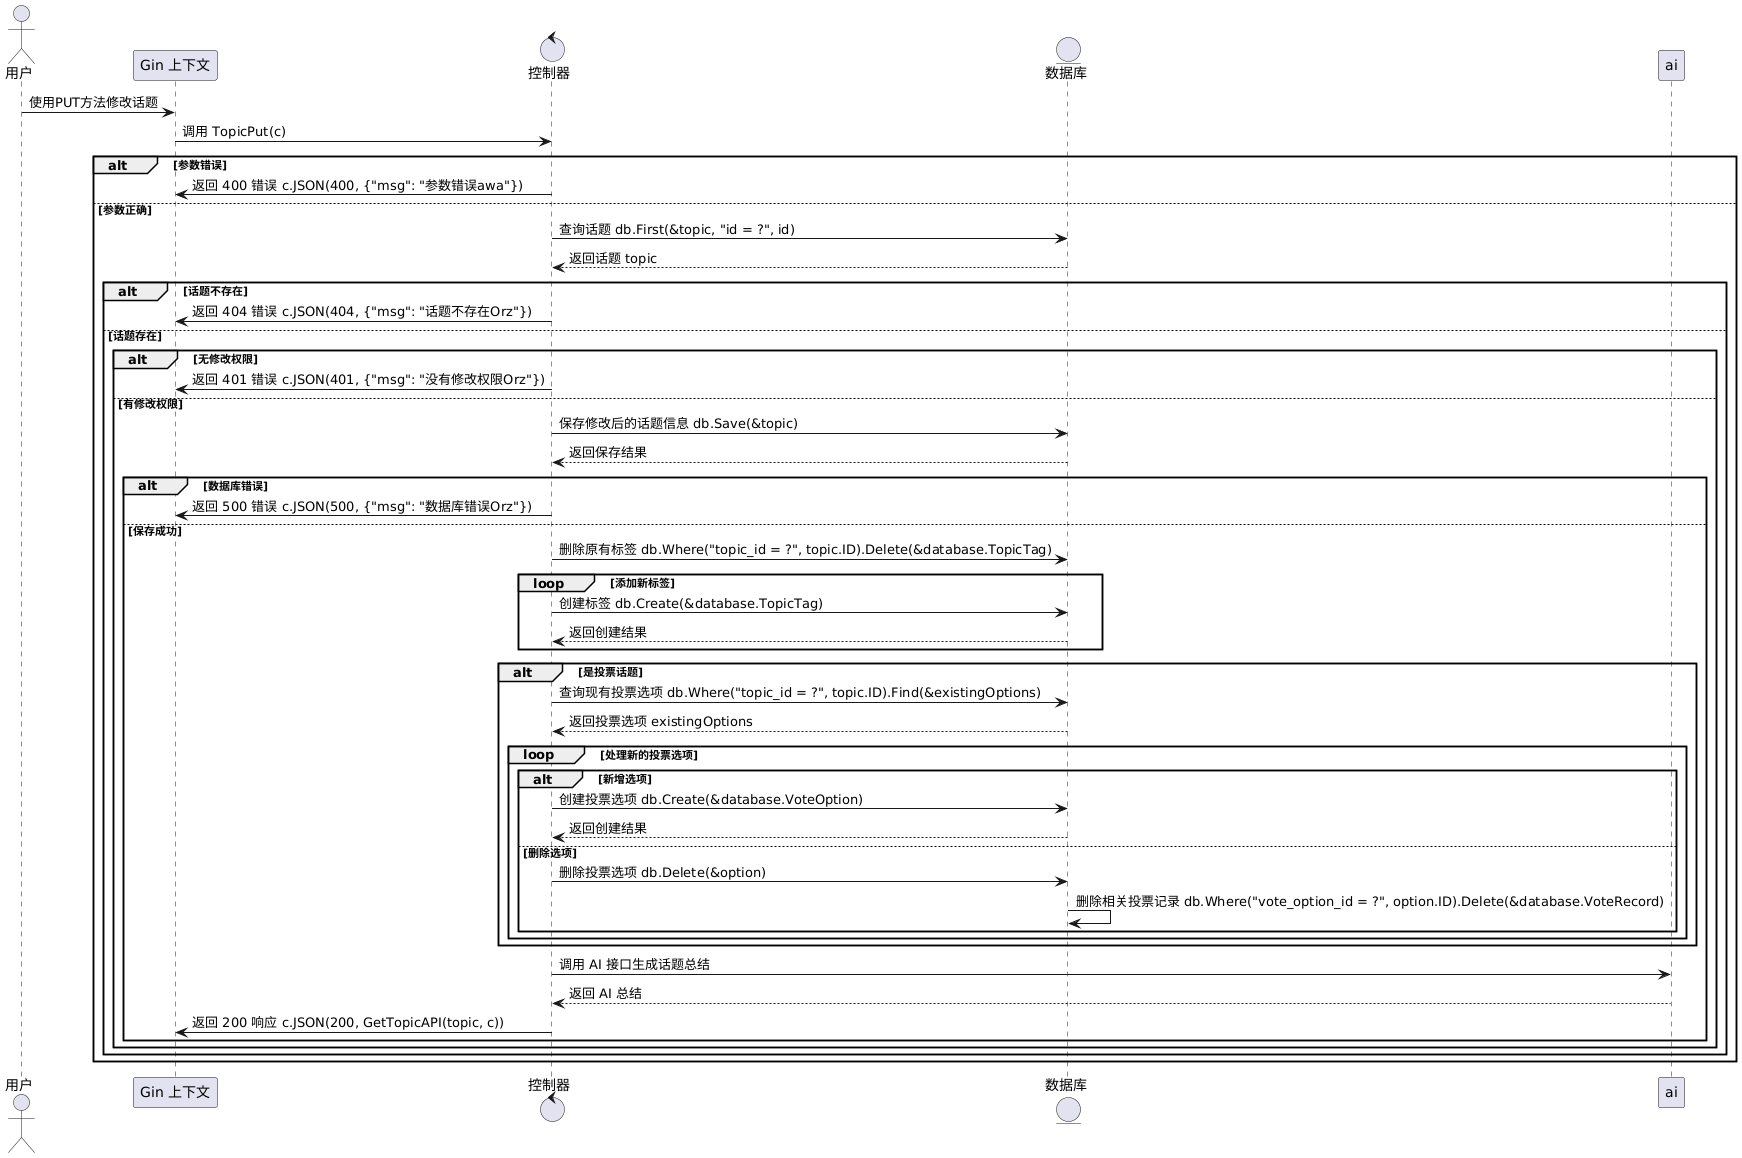

The diagram above was rendered by PlantUML. Its source (embedded in the PNG):
@startuml
actor 用户 as u

participant "Gin 上下文" as c

control "控制器" as ctrl

entity "数据库" as db

u -> c : 使用PUT方法修改话题
c -> ctrl : 调用 TopicPut(c)
alt 参数错误
    ctrl -> c : 返回 400 错误 c.JSON(400, {"msg": "参数错误awa"})
else 参数正确
    ctrl -> db : 查询话题 db.First(&topic, "id = ?", id)
    db --> ctrl : 返回话题 topic
    alt 话题不存在
        ctrl -> c : 返回 404 错误 c.JSON(404, {"msg": "话题不存在Orz"})
    else 话题存在
        alt 无修改权限
            ctrl -> c : 返回 401 错误 c.JSON(401, {"msg": "没有修改权限Orz"})
        else 有修改权限
            ctrl -> db : 保存修改后的话题信息 db.Save(&topic)
            db --> ctrl : 返回保存结果
            alt 数据库错误
                ctrl -> c : 返回 500 错误 c.JSON(500, {"msg": "数据库错误Orz"})
            else 保存成功
                ctrl -> db : 删除原有标签 db.Where("topic_id = ?", topic.ID).Delete(&database.TopicTag)
                loop 添加新标签
                    ctrl -> db : 创建标签 db.Create(&database.TopicTag)
                    db --> ctrl : 返回创建结果
                end
                alt 是投票话题
                    ctrl -> db : 查询现有投票选项 db.Where("topic_id = ?", topic.ID).Find(&existingOptions)
                    db --> ctrl : 返回投票选项 existingOptions
                    loop 处理新的投票选项
                        alt 新增选项
                            ctrl -> db : 创建投票选项 db.Create(&database.VoteOption)
                            db --> ctrl : 返回创建结果
                        else 删除选项
                            ctrl -> db : 删除投票选项 db.Delete(&option)
                            db -> db : 删除相关投票记录 db.Where("vote_option_id = ?", option.ID).Delete(&database.VoteRecord)
                        end
                    end
                end
                ctrl -> ai : 调用 AI 接口生成话题总结
                ai --> ctrl : 返回 AI 总结
                ctrl -> c : 返回 200 响应 c.JSON(200, GetTopicAPI(topic, c))
            end
        end
    end
end
@enduml